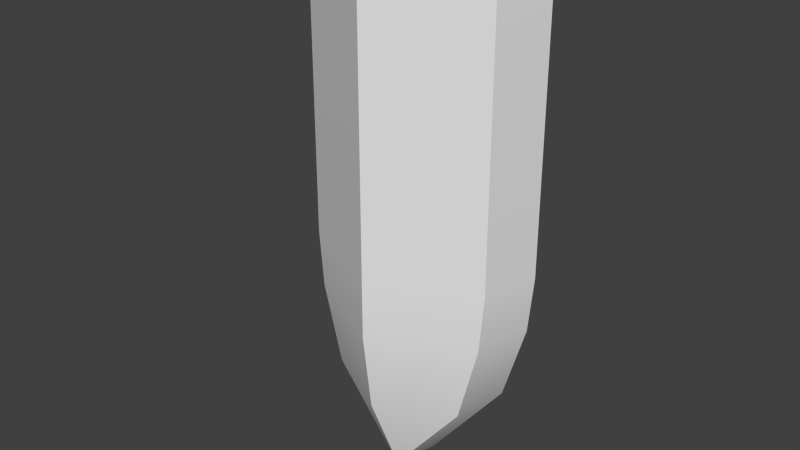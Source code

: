 # Source: test_boat2.blend  (saved by Blender 2.72.0; exported with 4.5.12 LTS)
import bpy
from mathutils import Matrix  # noqa: F401  (used for matrix-valued properties, if any)

bpy.ops.wm.read_factory_settings(use_empty=True)
scene = bpy.context.scene
scene.name = 'Scene'

# ---- collections
col_collection_1 = bpy.data.collections.new('Collection 1'); scene.collection.children.link(col_collection_1)

# ---- materials (node trees are filled in below, after node groups)
mat_material = bpy.data.materials.new('Material')
mat_material.alpha_threshold = 0.0
mat_material.use_transparent_shadow = False
mat_material.roughness = 0.5
mat_material.line_color = (0.0, 0.0, 0.0, 1.0)

# ---- material node trees

# ---- world
world_world = bpy.data.worlds.new('World'); scene.world = world_world
world_world.color = (0.05088, 0.05088, 0.05088)
world_world.use_sun_shadow = False
world_world.sun_shadow_jitter_overblur = 0.0
world_world.cycles.sampling_method = 'MANUAL'
world_world.cycles.sample_map_resolution = 256

# ---- meshes
me_cube = bpy.data.meshes.new('Cube')
me_cube.from_pydata([(-1.382e-07, -0.4342, 2.5), (2.603e-07, 0.5, -2.5), (1.0, 0.5, 2.5), (-1.0, 0.5, 2.5), (2.98e-07, -1.035e-07, -2.368), (0.8732, 7.111e-08, 2.5), (-0.8732, 1.474e-07, 2.5), (-7.455e-08, -0.342, -1.553), (-1.301e-07, -0.4342, -0.8425), (-1.382e-07, -0.4342, -0.3298), (-0.7416, 0.5, -1.553), (-0.9521, 0.5, -0.8425), (-1.0, 0.5, -0.3298), (0.7416, 0.5, -1.553), (0.9521, 0.5, -0.8425), (1.0, 0.5, -0.3298), (0.6476, -9.618e-08, -1.553), (0.8314, -7.317e-08, -0.8425), (0.8732, -5.258e-08, -0.3298), (-0.6476, -3.957e-08, -1.553), (-0.8314, -4.886e-10, -0.8425), (-0.8732, 2.375e-08, -0.3298)], [], [(12, 3, 2, 15), (18, 15, 2, 5), (5, 2, 3, 6), (21, 9, 0, 6), (9, 18, 5, 0), (12, 21, 6, 3), (0, 5, 6), (10, 11, 14, 13), (11, 12, 15, 14), (4, 1, 13, 16), (16, 13, 14, 17), (17, 14, 15, 18), (7, 19, 4), (7, 16, 17, 8), (8, 17, 18, 9), (10, 19, 20, 11), (11, 20, 21, 12), (1, 10, 13), (19, 7, 8, 20), (20, 8, 9, 21), (7, 4, 16), (1, 4, 19, 10)])
me_cube.polygons.foreach_set('use_smooth', [True] * 22)
me_cube.materials.append(mat_material)
me_cube.use_remesh_preserve_volume = False
me_cube.use_remesh_preserve_attributes = False
me_cube.use_mirror_vertex_groups = False
me_cube.update()

# ---- objects
ob_cube = bpy.data.objects.new('Cube', me_cube)

# ---- transforms, parenting, visibility, modifiers, constraints
ob_cube.location = (0.0, 0.0, 0.0)
ob_cube.lock_rotations_4d = False
ob_cube.empty_display_type = 'ARROWS'
ob_cube.lineart.crease_threshold = 0.0
_m = ob_cube.modifiers.new('EdgeSplit', 'EDGE_SPLIT')
_m.split_angle = 0.7156

# ---- collection membership
col_collection_1.objects.link(ob_cube)

# ---- scene / render settings (as saved in the file)
scene.frame_start = 1; scene.frame_end = 250; scene.frame_set(1)
scene.render.engine = 'BLENDER_EEVEE_NEXT'
scene.render.resolution_percentage = 50
scene.render.dither_intensity = 0.0
scene.cycles.use_denoising = False
scene.cycles.samples = 10
scene.cycles.sampling_pattern = 'TABULATED_SOBOL'
scene.cycles.light_sampling_threshold = 0.0
scene.cycles.use_adaptive_sampling = False
scene.cycles.use_light_tree = False
scene.cycles.blur_glossy = 0.0
scene.cycles.pixel_filter_type = 'GAUSSIAN'
scene.cycles.sample_clamp_indirect = 0.0
scene.view_settings.view_transform = 'Standard'
bpy.context.view_layer.update()

# ---- added for rendering (the .blend has no active camera and no usable light): camera, sun
cam_auto = bpy.data.cameras.new('AutoCamera')
cam_auto.lens = 50.0
cam_auto.sensor_width = 36.0
cam_auto.clip_end = 1000.0
ob_auto_camera = bpy.data.objects.new('AutoCamera', cam_auto)
scene.collection.objects.link(ob_auto_camera)
ob_auto_camera.location = (5.0569, -6.03536, 4.04552)
ob_auto_camera.rotation_euler = (1.09748, -7.21219e-08, 0.694738)
scene.camera = ob_auto_camera
light_auto_sun = bpy.data.lights.new('AutoSun', 'SUN')
light_auto_sun.energy = 3.0
light_auto_sun.angle = 0.0523599
ob_auto_sun = bpy.data.objects.new('AutoSun', light_auto_sun)
scene.collection.objects.link(ob_auto_sun)
ob_auto_sun.rotation_euler = (0.872665, 0.174533, 0.523599)
bpy.context.view_layer.update()
